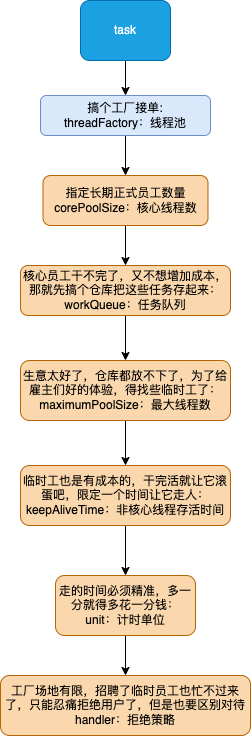

The diagram above was exported from draw.io. Its source (the exported page's mxGraphModel, read from the mxfile embedded in the PNG):
<mxGraphModel dx="1722" dy="575" grid="1" gridSize="10" guides="1" tooltips="1" connect="1" arrows="1" fold="1" page="1" pageScale="1" pageWidth="827" pageHeight="1169" math="0" shadow="0">
  <root>
    <mxCell id="0" />
    <mxCell id="1" parent="0" />
    <mxCell id="VEzMDb03vrcIsyC3KS1A-25" style="edgeStyle=orthogonalEdgeStyle;rounded=0;orthogonalLoop=1;jettySize=auto;html=1;" edge="1" parent="1" source="VEzMDb03vrcIsyC3KS1A-2" target="VEzMDb03vrcIsyC3KS1A-12">
      <mxGeometry relative="1" as="geometry" />
    </mxCell>
    <mxCell id="VEzMDb03vrcIsyC3KS1A-2" value="搞个工厂接单:&lt;br&gt;threadFactory：线程池" style="rounded=1;whiteSpace=wrap;html=1;fillColor=#dae8fc;strokeColor=#6c8ebf;" vertex="1" parent="1">
      <mxGeometry x="-787" y="115" width="170" height="40" as="geometry" />
    </mxCell>
    <mxCell id="VEzMDb03vrcIsyC3KS1A-9" style="edgeStyle=orthogonalEdgeStyle;rounded=0;orthogonalLoop=1;jettySize=auto;html=1;" edge="1" parent="1" source="VEzMDb03vrcIsyC3KS1A-8" target="VEzMDb03vrcIsyC3KS1A-2">
      <mxGeometry relative="1" as="geometry">
        <mxPoint x="-593" y="50" as="targetPoint" />
      </mxGeometry>
    </mxCell>
    <mxCell id="VEzMDb03vrcIsyC3KS1A-8" value="task" style="rounded=1;whiteSpace=wrap;html=1;fillColor=#1ba1e2;fontColor=#ffffff;strokeColor=#006EAF;" vertex="1" parent="1">
      <mxGeometry x="-747" y="20" width="90" height="60" as="geometry" />
    </mxCell>
    <mxCell id="VEzMDb03vrcIsyC3KS1A-16" style="edgeStyle=orthogonalEdgeStyle;rounded=0;orthogonalLoop=1;jettySize=auto;html=1;entryX=0.5;entryY=0;entryDx=0;entryDy=0;" edge="1" parent="1" source="VEzMDb03vrcIsyC3KS1A-12" target="VEzMDb03vrcIsyC3KS1A-14">
      <mxGeometry relative="1" as="geometry" />
    </mxCell>
    <mxCell id="VEzMDb03vrcIsyC3KS1A-12" value="指定长期正式员工数量corePoolSize：核心线程数" style="whiteSpace=wrap;html=1;fillColor=#fad7ac;strokeColor=#b46504;rounded=1;" vertex="1" parent="1">
      <mxGeometry x="-784.5" y="195" width="165" height="50" as="geometry" />
    </mxCell>
    <mxCell id="VEzMDb03vrcIsyC3KS1A-18" value="" style="edgeStyle=orthogonalEdgeStyle;rounded=0;orthogonalLoop=1;jettySize=auto;html=1;" edge="1" parent="1" source="VEzMDb03vrcIsyC3KS1A-14" target="VEzMDb03vrcIsyC3KS1A-17">
      <mxGeometry relative="1" as="geometry" />
    </mxCell>
    <mxCell id="VEzMDb03vrcIsyC3KS1A-14" value="核心员工干不完了，又不想增加成本，那就先搞个仓库把这些任务存起来：&lt;br&gt;workQueue：任务队列" style="whiteSpace=wrap;html=1;fillColor=#fad7ac;strokeColor=#b46504;rounded=1;" vertex="1" parent="1">
      <mxGeometry x="-807" y="285" width="210" height="50" as="geometry" />
    </mxCell>
    <mxCell id="VEzMDb03vrcIsyC3KS1A-21" value="" style="edgeStyle=orthogonalEdgeStyle;rounded=0;orthogonalLoop=1;jettySize=auto;html=1;" edge="1" parent="1" source="VEzMDb03vrcIsyC3KS1A-17" target="VEzMDb03vrcIsyC3KS1A-20">
      <mxGeometry relative="1" as="geometry" />
    </mxCell>
    <mxCell id="VEzMDb03vrcIsyC3KS1A-17" value="生意太好了，仓库都放不下了，为了给雇主们好的体验，得找些临时工了：&lt;br&gt;maximumPoolSize：最大线程数" style="whiteSpace=wrap;html=1;fillColor=#fad7ac;strokeColor=#b46504;rounded=1;" vertex="1" parent="1">
      <mxGeometry x="-807" y="380" width="210" height="60" as="geometry" />
    </mxCell>
    <mxCell id="VEzMDb03vrcIsyC3KS1A-23" value="" style="edgeStyle=orthogonalEdgeStyle;rounded=0;orthogonalLoop=1;jettySize=auto;html=1;" edge="1" parent="1" source="VEzMDb03vrcIsyC3KS1A-20" target="VEzMDb03vrcIsyC3KS1A-22">
      <mxGeometry relative="1" as="geometry" />
    </mxCell>
    <mxCell id="VEzMDb03vrcIsyC3KS1A-20" value="临时工也是有成本的，干完活就让它滚蛋吧，限定一个时间让它走人：&lt;br&gt;keepAliveTime：非核心线程存活时间" style="whiteSpace=wrap;html=1;fillColor=#fad7ac;strokeColor=#b46504;rounded=1;" vertex="1" parent="1">
      <mxGeometry x="-807" y="485" width="210" height="60" as="geometry" />
    </mxCell>
    <mxCell id="VEzMDb03vrcIsyC3KS1A-27" value="" style="edgeStyle=orthogonalEdgeStyle;rounded=0;orthogonalLoop=1;jettySize=auto;html=1;" edge="1" parent="1" source="VEzMDb03vrcIsyC3KS1A-22" target="VEzMDb03vrcIsyC3KS1A-26">
      <mxGeometry relative="1" as="geometry" />
    </mxCell>
    <mxCell id="VEzMDb03vrcIsyC3KS1A-22" value="走的时间必须精准，多一分就得多花一分钱：&lt;br&gt;unit：计时单位" style="whiteSpace=wrap;html=1;fillColor=#fad7ac;strokeColor=#b46504;rounded=1;" vertex="1" parent="1">
      <mxGeometry x="-772" y="595" width="140" height="60" as="geometry" />
    </mxCell>
    <mxCell id="VEzMDb03vrcIsyC3KS1A-26" value="工厂场地有限，招聘了临时员工也忙不过来了，只能忍痛拒绝用户了，但是也要区别对待&lt;br&gt;handler：拒绝策略" style="whiteSpace=wrap;html=1;fillColor=#fad7ac;strokeColor=#b46504;rounded=1;" vertex="1" parent="1">
      <mxGeometry x="-827" y="695" width="250" height="60" as="geometry" />
    </mxCell>
  </root>
</mxGraphModel>